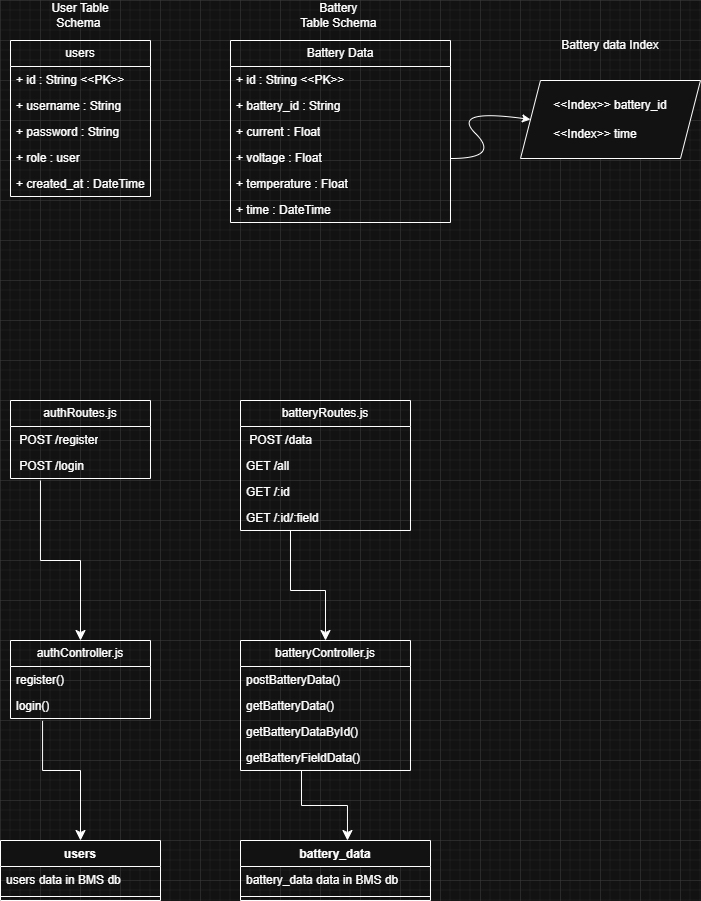

The diagram above was exported from draw.io. Its source (the exported page's mxGraphModel, read from the mxfile embedded in the PNG):
<mxGraphModel dx="786" dy="510" grid="1" gridSize="10" guides="1" tooltips="1" connect="1" arrows="1" fold="1" page="1" pageScale="1" pageWidth="850" pageHeight="1100" math="0" shadow="0">
  <root>
    <mxCell id="0" />
    <mxCell id="1" parent="0" />
    <mxCell id="FrhaUx5dcmiASNEPMnUr-1" value="Battery Data" style="swimlane;fontStyle=0;childLayout=stackLayout;horizontal=1;startSize=26;fillColor=none;horizontalStack=0;resizeParent=1;resizeParentMax=0;resizeLast=0;collapsible=1;marginBottom=0;whiteSpace=wrap;html=1;" vertex="1" parent="1">
      <mxGeometry x="270" y="120" width="220" height="182" as="geometry" />
    </mxCell>
    <mxCell id="FrhaUx5dcmiASNEPMnUr-10" value="+ id : String &amp;lt;&amp;lt;PK&amp;gt;&amp;gt;&lt;div&gt;&lt;br&gt;&lt;/div&gt;" style="text;strokeColor=none;fillColor=none;align=left;verticalAlign=top;spacingLeft=4;spacingRight=4;overflow=hidden;rotatable=0;points=[[0,0.5],[1,0.5]];portConstraint=eastwest;whiteSpace=wrap;html=1;" vertex="1" parent="FrhaUx5dcmiASNEPMnUr-1">
      <mxGeometry y="26" width="220" height="26" as="geometry" />
    </mxCell>
    <mxCell id="FrhaUx5dcmiASNEPMnUr-2" value="+ battery_id : String&amp;nbsp;&lt;div&gt;&lt;br&gt;&lt;/div&gt;" style="text;strokeColor=none;fillColor=none;align=left;verticalAlign=top;spacingLeft=4;spacingRight=4;overflow=hidden;rotatable=0;points=[[0,0.5],[1,0.5]];portConstraint=eastwest;whiteSpace=wrap;html=1;" vertex="1" parent="FrhaUx5dcmiASNEPMnUr-1">
      <mxGeometry y="52" width="220" height="26" as="geometry" />
    </mxCell>
    <mxCell id="FrhaUx5dcmiASNEPMnUr-3" value="+ current : Float" style="text;strokeColor=none;fillColor=none;align=left;verticalAlign=top;spacingLeft=4;spacingRight=4;overflow=hidden;rotatable=0;points=[[0,0.5],[1,0.5]];portConstraint=eastwest;whiteSpace=wrap;html=1;" vertex="1" parent="FrhaUx5dcmiASNEPMnUr-1">
      <mxGeometry y="78" width="220" height="26" as="geometry" />
    </mxCell>
    <mxCell id="FrhaUx5dcmiASNEPMnUr-4" value="+ voltage : Float" style="text;strokeColor=none;fillColor=none;align=left;verticalAlign=top;spacingLeft=4;spacingRight=4;overflow=hidden;rotatable=0;points=[[0,0.5],[1,0.5]];portConstraint=eastwest;whiteSpace=wrap;html=1;" vertex="1" parent="FrhaUx5dcmiASNEPMnUr-1">
      <mxGeometry y="104" width="220" height="26" as="geometry" />
    </mxCell>
    <mxCell id="FrhaUx5dcmiASNEPMnUr-7" value="+ temperature : Float" style="text;strokeColor=none;fillColor=none;align=left;verticalAlign=top;spacingLeft=4;spacingRight=4;overflow=hidden;rotatable=0;points=[[0,0.5],[1,0.5]];portConstraint=eastwest;whiteSpace=wrap;html=1;" vertex="1" parent="FrhaUx5dcmiASNEPMnUr-1">
      <mxGeometry y="130" width="220" height="26" as="geometry" />
    </mxCell>
    <mxCell id="FrhaUx5dcmiASNEPMnUr-8" value="+ time : DateTime" style="text;strokeColor=none;fillColor=none;align=left;verticalAlign=top;spacingLeft=4;spacingRight=4;overflow=hidden;rotatable=0;points=[[0,0.5],[1,0.5]];portConstraint=eastwest;whiteSpace=wrap;html=1;" vertex="1" parent="FrhaUx5dcmiASNEPMnUr-1">
      <mxGeometry y="156" width="220" height="26" as="geometry" />
    </mxCell>
    <mxCell id="FrhaUx5dcmiASNEPMnUr-12" value="users" style="swimlane;fontStyle=0;childLayout=stackLayout;horizontal=1;startSize=26;fillColor=none;horizontalStack=0;resizeParent=1;resizeParentMax=0;resizeLast=0;collapsible=1;marginBottom=0;whiteSpace=wrap;html=1;" vertex="1" parent="1">
      <mxGeometry x="50" y="120" width="140" height="156" as="geometry" />
    </mxCell>
    <mxCell id="FrhaUx5dcmiASNEPMnUr-13" value="+ id : String &amp;lt;&amp;lt;PK&amp;gt;&amp;gt;" style="text;strokeColor=none;fillColor=none;align=left;verticalAlign=top;spacingLeft=4;spacingRight=4;overflow=hidden;rotatable=0;points=[[0,0.5],[1,0.5]];portConstraint=eastwest;whiteSpace=wrap;html=1;" vertex="1" parent="FrhaUx5dcmiASNEPMnUr-12">
      <mxGeometry y="26" width="140" height="26" as="geometry" />
    </mxCell>
    <mxCell id="FrhaUx5dcmiASNEPMnUr-14" value="+ username : String" style="text;strokeColor=none;fillColor=none;align=left;verticalAlign=top;spacingLeft=4;spacingRight=4;overflow=hidden;rotatable=0;points=[[0,0.5],[1,0.5]];portConstraint=eastwest;whiteSpace=wrap;html=1;" vertex="1" parent="FrhaUx5dcmiASNEPMnUr-12">
      <mxGeometry y="52" width="140" height="26" as="geometry" />
    </mxCell>
    <mxCell id="FrhaUx5dcmiASNEPMnUr-15" value="+ password : String" style="text;strokeColor=none;fillColor=none;align=left;verticalAlign=top;spacingLeft=4;spacingRight=4;overflow=hidden;rotatable=0;points=[[0,0.5],[1,0.5]];portConstraint=eastwest;whiteSpace=wrap;html=1;" vertex="1" parent="FrhaUx5dcmiASNEPMnUr-12">
      <mxGeometry y="78" width="140" height="26" as="geometry" />
    </mxCell>
    <mxCell id="FrhaUx5dcmiASNEPMnUr-16" value="+ role : user" style="text;strokeColor=none;fillColor=none;align=left;verticalAlign=top;spacingLeft=4;spacingRight=4;overflow=hidden;rotatable=0;points=[[0,0.5],[1,0.5]];portConstraint=eastwest;whiteSpace=wrap;html=1;" vertex="1" parent="FrhaUx5dcmiASNEPMnUr-12">
      <mxGeometry y="104" width="140" height="26" as="geometry" />
    </mxCell>
    <mxCell id="FrhaUx5dcmiASNEPMnUr-17" value="+ created_at : DateTime" style="text;strokeColor=none;fillColor=none;align=left;verticalAlign=top;spacingLeft=4;spacingRight=4;overflow=hidden;rotatable=0;points=[[0,0.5],[1,0.5]];portConstraint=eastwest;whiteSpace=wrap;html=1;" vertex="1" parent="FrhaUx5dcmiASNEPMnUr-12">
      <mxGeometry y="130" width="140" height="26" as="geometry" />
    </mxCell>
    <mxCell id="FrhaUx5dcmiASNEPMnUr-21" value="&lt;div style=&quot;text-align: justify;&quot;&gt;&lt;span style=&quot;background-color: transparent; color: light-dark(rgb(0, 0, 0), rgb(255, 255, 255));&quot;&gt;&amp;lt;&amp;lt;Index&amp;gt;&amp;gt; battery_id&lt;/span&gt;&lt;/div&gt;&lt;div style=&quot;text-align: justify;&quot;&gt;&lt;span style=&quot;background-color: transparent; color: light-dark(rgb(0, 0, 0), rgb(255, 255, 255));&quot;&gt;&lt;br&gt;&lt;/span&gt;&lt;/div&gt;&lt;span style=&quot;background-color: transparent; color: light-dark(rgb(0, 0, 0), rgb(255, 255, 255));&quot;&gt;&lt;div style=&quot;text-align: justify;&quot;&gt;&lt;span style=&quot;background-color: transparent; color: light-dark(rgb(0, 0, 0), rgb(255, 255, 255));&quot;&gt;&amp;lt;&amp;lt;Index&amp;gt;&amp;gt; time&lt;/span&gt;&lt;/div&gt;&lt;/span&gt;" style="shape=parallelogram;perimeter=parallelogramPerimeter;whiteSpace=wrap;html=1;fixedSize=1;align=center;rounded=0;shadow=0;verticalAlign=middle;" vertex="1" parent="1">
      <mxGeometry x="560" y="160" width="180" height="78" as="geometry" />
    </mxCell>
    <mxCell id="FrhaUx5dcmiASNEPMnUr-23" value="" style="curved=1;endArrow=classic;html=1;rounded=0;entryX=0;entryY=0.5;entryDx=0;entryDy=0;" edge="1" parent="1" target="FrhaUx5dcmiASNEPMnUr-21">
      <mxGeometry width="50" height="50" relative="1" as="geometry">
        <mxPoint x="490" y="238" as="sourcePoint" />
        <mxPoint x="540" y="188" as="targetPoint" />
        <Array as="points">
          <mxPoint x="540" y="238" />
          <mxPoint x="490" y="188" />
        </Array>
      </mxGeometry>
    </mxCell>
    <mxCell id="FrhaUx5dcmiASNEPMnUr-24" value="User Table Schema&amp;nbsp;" style="text;html=1;whiteSpace=wrap;strokeColor=none;fillColor=none;align=center;verticalAlign=middle;rounded=0;" vertex="1" parent="1">
      <mxGeometry x="90" y="80" width="60" height="30" as="geometry" />
    </mxCell>
    <mxCell id="FrhaUx5dcmiASNEPMnUr-25" value="Battery&amp;nbsp;&lt;div&gt;Table Schema&amp;nbsp;&lt;/div&gt;" style="text;html=1;whiteSpace=wrap;strokeColor=none;fillColor=none;align=center;verticalAlign=middle;rounded=0;" vertex="1" parent="1">
      <mxGeometry x="330" y="80" width="100" height="30" as="geometry" />
    </mxCell>
    <mxCell id="FrhaUx5dcmiASNEPMnUr-26" value="Battery data Index" style="text;html=1;whiteSpace=wrap;strokeColor=none;fillColor=none;align=center;verticalAlign=middle;rounded=0;" vertex="1" parent="1">
      <mxGeometry x="600" y="110" width="100" height="30" as="geometry" />
    </mxCell>
    <mxCell id="FrhaUx5dcmiASNEPMnUr-27" value="batteryRoutes.js" style="swimlane;fontStyle=0;childLayout=stackLayout;horizontal=1;startSize=26;fillColor=none;horizontalStack=0;resizeParent=1;resizeParentMax=0;resizeLast=0;collapsible=1;marginBottom=0;whiteSpace=wrap;html=1;" vertex="1" parent="1">
      <mxGeometry x="280" y="480" width="170" height="130" as="geometry" />
    </mxCell>
    <mxCell id="FrhaUx5dcmiASNEPMnUr-28" value="&amp;nbsp;POST /data&amp;nbsp;&amp;nbsp;" style="text;strokeColor=none;fillColor=none;align=left;verticalAlign=top;spacingLeft=4;spacingRight=4;overflow=hidden;rotatable=0;points=[[0,0.5],[1,0.5]];portConstraint=eastwest;whiteSpace=wrap;html=1;" vertex="1" parent="FrhaUx5dcmiASNEPMnUr-27">
      <mxGeometry y="26" width="170" height="26" as="geometry" />
    </mxCell>
    <mxCell id="FrhaUx5dcmiASNEPMnUr-29" value="GET /all" style="text;strokeColor=none;fillColor=none;align=left;verticalAlign=top;spacingLeft=4;spacingRight=4;overflow=hidden;rotatable=0;points=[[0,0.5],[1,0.5]];portConstraint=eastwest;whiteSpace=wrap;html=1;" vertex="1" parent="FrhaUx5dcmiASNEPMnUr-27">
      <mxGeometry y="52" width="170" height="26" as="geometry" />
    </mxCell>
    <mxCell id="FrhaUx5dcmiASNEPMnUr-32" value="GET /:id&amp;nbsp;" style="text;strokeColor=none;fillColor=none;align=left;verticalAlign=top;spacingLeft=4;spacingRight=4;overflow=hidden;rotatable=0;points=[[0,0.5],[1,0.5]];portConstraint=eastwest;whiteSpace=wrap;html=1;" vertex="1" parent="FrhaUx5dcmiASNEPMnUr-27">
      <mxGeometry y="78" width="170" height="26" as="geometry" />
    </mxCell>
    <mxCell id="FrhaUx5dcmiASNEPMnUr-30" value="GET /:id/:field&amp;nbsp;" style="text;strokeColor=none;fillColor=none;align=left;verticalAlign=top;spacingLeft=4;spacingRight=4;overflow=hidden;rotatable=0;points=[[0,0.5],[1,0.5]];portConstraint=eastwest;whiteSpace=wrap;html=1;" vertex="1" parent="FrhaUx5dcmiASNEPMnUr-27">
      <mxGeometry y="104" width="170" height="26" as="geometry" />
    </mxCell>
    <mxCell id="FrhaUx5dcmiASNEPMnUr-33" value="authRoutes.js" style="swimlane;fontStyle=0;childLayout=stackLayout;horizontal=1;startSize=26;fillColor=none;horizontalStack=0;resizeParent=1;resizeParentMax=0;resizeLast=0;collapsible=1;marginBottom=0;whiteSpace=wrap;html=1;" vertex="1" parent="1">
      <mxGeometry x="50" y="480" width="140" height="78" as="geometry" />
    </mxCell>
    <mxCell id="FrhaUx5dcmiASNEPMnUr-34" value="&amp;nbsp;POST /register" style="text;strokeColor=none;fillColor=none;align=left;verticalAlign=top;spacingLeft=4;spacingRight=4;overflow=hidden;rotatable=0;points=[[0,0.5],[1,0.5]];portConstraint=eastwest;whiteSpace=wrap;html=1;" vertex="1" parent="FrhaUx5dcmiASNEPMnUr-33">
      <mxGeometry y="26" width="140" height="26" as="geometry" />
    </mxCell>
    <mxCell id="FrhaUx5dcmiASNEPMnUr-35" value="&amp;nbsp;POST /login" style="text;strokeColor=none;fillColor=none;align=left;verticalAlign=top;spacingLeft=4;spacingRight=4;overflow=hidden;rotatable=0;points=[[0,0.5],[1,0.5]];portConstraint=eastwest;whiteSpace=wrap;html=1;" vertex="1" parent="FrhaUx5dcmiASNEPMnUr-33">
      <mxGeometry y="52" width="140" height="26" as="geometry" />
    </mxCell>
    <mxCell id="FrhaUx5dcmiASNEPMnUr-40" value="authController.js" style="swimlane;fontStyle=0;childLayout=stackLayout;horizontal=1;startSize=26;fillColor=none;horizontalStack=0;resizeParent=1;resizeParentMax=0;resizeLast=0;collapsible=1;marginBottom=0;whiteSpace=wrap;html=1;" vertex="1" parent="1">
      <mxGeometry x="50" y="720" width="140" height="78" as="geometry" />
    </mxCell>
    <mxCell id="FrhaUx5dcmiASNEPMnUr-41" value="register()" style="text;strokeColor=none;fillColor=none;align=left;verticalAlign=top;spacingLeft=4;spacingRight=4;overflow=hidden;rotatable=0;points=[[0,0.5],[1,0.5]];portConstraint=eastwest;whiteSpace=wrap;html=1;" vertex="1" parent="FrhaUx5dcmiASNEPMnUr-40">
      <mxGeometry y="26" width="140" height="26" as="geometry" />
    </mxCell>
    <mxCell id="FrhaUx5dcmiASNEPMnUr-42" value="login()" style="text;strokeColor=none;fillColor=none;align=left;verticalAlign=top;spacingLeft=4;spacingRight=4;overflow=hidden;rotatable=0;points=[[0,0.5],[1,0.5]];portConstraint=eastwest;whiteSpace=wrap;html=1;" vertex="1" parent="FrhaUx5dcmiASNEPMnUr-40">
      <mxGeometry y="52" width="140" height="26" as="geometry" />
    </mxCell>
    <mxCell id="FrhaUx5dcmiASNEPMnUr-44" value="" style="edgeStyle=elbowEdgeStyle;elbow=vertical;endArrow=classic;html=1;curved=0;rounded=0;endSize=8;startSize=8;exitX=0.214;exitY=1.077;exitDx=0;exitDy=0;exitPerimeter=0;entryX=0.5;entryY=0;entryDx=0;entryDy=0;" edge="1" parent="1" source="FrhaUx5dcmiASNEPMnUr-35" target="FrhaUx5dcmiASNEPMnUr-40">
      <mxGeometry width="50" height="50" relative="1" as="geometry">
        <mxPoint x="80" y="630" as="sourcePoint" />
        <mxPoint x="130" y="580" as="targetPoint" />
      </mxGeometry>
    </mxCell>
    <mxCell id="FrhaUx5dcmiASNEPMnUr-45" value="users" style="swimlane;fontStyle=1;align=center;verticalAlign=top;childLayout=stackLayout;horizontal=1;startSize=26;horizontalStack=0;resizeParent=1;resizeParentMax=0;resizeLast=0;collapsible=1;marginBottom=0;whiteSpace=wrap;html=1;" vertex="1" parent="1">
      <mxGeometry x="40" y="920" width="160" height="60" as="geometry" />
    </mxCell>
    <mxCell id="FrhaUx5dcmiASNEPMnUr-46" value="users data in BMS db" style="text;strokeColor=none;fillColor=none;align=left;verticalAlign=top;spacingLeft=4;spacingRight=4;overflow=hidden;rotatable=0;points=[[0,0.5],[1,0.5]];portConstraint=eastwest;whiteSpace=wrap;html=1;" vertex="1" parent="FrhaUx5dcmiASNEPMnUr-45">
      <mxGeometry y="26" width="160" height="26" as="geometry" />
    </mxCell>
    <mxCell id="FrhaUx5dcmiASNEPMnUr-47" value="" style="line;strokeWidth=1;fillColor=none;align=left;verticalAlign=middle;spacingTop=-1;spacingLeft=3;spacingRight=3;rotatable=0;labelPosition=right;points=[];portConstraint=eastwest;strokeColor=inherit;" vertex="1" parent="FrhaUx5dcmiASNEPMnUr-45">
      <mxGeometry y="52" width="160" height="8" as="geometry" />
    </mxCell>
    <mxCell id="FrhaUx5dcmiASNEPMnUr-49" value="" style="edgeStyle=elbowEdgeStyle;elbow=vertical;endArrow=classic;html=1;curved=0;rounded=0;endSize=8;startSize=8;exitX=0.229;exitY=1.09;exitDx=0;exitDy=0;exitPerimeter=0;entryX=0.5;entryY=0;entryDx=0;entryDy=0;" edge="1" parent="1" source="FrhaUx5dcmiASNEPMnUr-42" target="FrhaUx5dcmiASNEPMnUr-45">
      <mxGeometry width="50" height="50" relative="1" as="geometry">
        <mxPoint x="90" y="768" as="sourcePoint" />
        <mxPoint x="130" y="840" as="targetPoint" />
        <Array as="points">
          <mxPoint x="100" y="850" />
          <mxPoint x="110" y="860" />
        </Array>
      </mxGeometry>
    </mxCell>
    <mxCell id="FrhaUx5dcmiASNEPMnUr-50" value="batteryController.js" style="swimlane;fontStyle=0;childLayout=stackLayout;horizontal=1;startSize=26;fillColor=none;horizontalStack=0;resizeParent=1;resizeParentMax=0;resizeLast=0;collapsible=1;marginBottom=0;whiteSpace=wrap;html=1;" vertex="1" parent="1">
      <mxGeometry x="280" y="720" width="170" height="130" as="geometry" />
    </mxCell>
    <mxCell id="FrhaUx5dcmiASNEPMnUr-51" value="postBatteryData()" style="text;strokeColor=none;fillColor=none;align=left;verticalAlign=top;spacingLeft=4;spacingRight=4;overflow=hidden;rotatable=0;points=[[0,0.5],[1,0.5]];portConstraint=eastwest;whiteSpace=wrap;html=1;" vertex="1" parent="FrhaUx5dcmiASNEPMnUr-50">
      <mxGeometry y="26" width="170" height="26" as="geometry" />
    </mxCell>
    <mxCell id="FrhaUx5dcmiASNEPMnUr-52" value="getBatteryData()" style="text;strokeColor=none;fillColor=none;align=left;verticalAlign=top;spacingLeft=4;spacingRight=4;overflow=hidden;rotatable=0;points=[[0,0.5],[1,0.5]];portConstraint=eastwest;whiteSpace=wrap;html=1;" vertex="1" parent="FrhaUx5dcmiASNEPMnUr-50">
      <mxGeometry y="52" width="170" height="26" as="geometry" />
    </mxCell>
    <mxCell id="FrhaUx5dcmiASNEPMnUr-53" value="getBatteryDataById()" style="text;strokeColor=none;fillColor=none;align=left;verticalAlign=top;spacingLeft=4;spacingRight=4;overflow=hidden;rotatable=0;points=[[0,0.5],[1,0.5]];portConstraint=eastwest;whiteSpace=wrap;html=1;" vertex="1" parent="FrhaUx5dcmiASNEPMnUr-50">
      <mxGeometry y="78" width="170" height="26" as="geometry" />
    </mxCell>
    <mxCell id="FrhaUx5dcmiASNEPMnUr-54" value="getBatteryFieldData()" style="text;strokeColor=none;fillColor=none;align=left;verticalAlign=top;spacingLeft=4;spacingRight=4;overflow=hidden;rotatable=0;points=[[0,0.5],[1,0.5]];portConstraint=eastwest;whiteSpace=wrap;html=1;" vertex="1" parent="FrhaUx5dcmiASNEPMnUr-50">
      <mxGeometry y="104" width="170" height="26" as="geometry" />
    </mxCell>
    <mxCell id="FrhaUx5dcmiASNEPMnUr-55" value="" style="edgeStyle=elbowEdgeStyle;elbow=vertical;endArrow=classic;html=1;curved=0;rounded=0;endSize=8;startSize=8;exitX=0.214;exitY=1.077;exitDx=0;exitDy=0;exitPerimeter=0;entryX=0.5;entryY=0;entryDx=0;entryDy=0;" edge="1" parent="1" target="FrhaUx5dcmiASNEPMnUr-50">
      <mxGeometry width="50" height="50" relative="1" as="geometry">
        <mxPoint x="330" y="610" as="sourcePoint" />
        <mxPoint x="370" y="680" as="targetPoint" />
        <Array as="points">
          <mxPoint x="340" y="670" />
        </Array>
      </mxGeometry>
    </mxCell>
    <mxCell id="FrhaUx5dcmiASNEPMnUr-56" value="battery_data" style="swimlane;fontStyle=1;align=center;verticalAlign=top;childLayout=stackLayout;horizontal=1;startSize=26;horizontalStack=0;resizeParent=1;resizeParentMax=0;resizeLast=0;collapsible=1;marginBottom=0;whiteSpace=wrap;html=1;" vertex="1" parent="1">
      <mxGeometry x="280" y="920" width="190" height="60" as="geometry" />
    </mxCell>
    <mxCell id="FrhaUx5dcmiASNEPMnUr-57" value="battery_data data in BMS db" style="text;strokeColor=none;fillColor=none;align=left;verticalAlign=top;spacingLeft=4;spacingRight=4;overflow=hidden;rotatable=0;points=[[0,0.5],[1,0.5]];portConstraint=eastwest;whiteSpace=wrap;html=1;" vertex="1" parent="FrhaUx5dcmiASNEPMnUr-56">
      <mxGeometry y="26" width="190" height="26" as="geometry" />
    </mxCell>
    <mxCell id="FrhaUx5dcmiASNEPMnUr-58" value="" style="line;strokeWidth=1;fillColor=none;align=left;verticalAlign=middle;spacingTop=-1;spacingLeft=3;spacingRight=3;rotatable=0;labelPosition=right;points=[];portConstraint=eastwest;strokeColor=inherit;" vertex="1" parent="FrhaUx5dcmiASNEPMnUr-56">
      <mxGeometry y="52" width="190" height="8" as="geometry" />
    </mxCell>
    <mxCell id="FrhaUx5dcmiASNEPMnUr-59" value="" style="edgeStyle=elbowEdgeStyle;elbow=vertical;endArrow=classic;html=1;curved=0;rounded=0;endSize=8;startSize=8;exitX=0.229;exitY=1.09;exitDx=0;exitDy=0;exitPerimeter=0;entryX=0.563;entryY=0;entryDx=0;entryDy=0;entryPerimeter=0;" edge="1" parent="1" target="FrhaUx5dcmiASNEPMnUr-56">
      <mxGeometry width="50" height="50" relative="1" as="geometry">
        <mxPoint x="341" y="850" as="sourcePoint" />
        <mxPoint x="379" y="970" as="targetPoint" />
        <Array as="points" />
      </mxGeometry>
    </mxCell>
  </root>
</mxGraphModel>